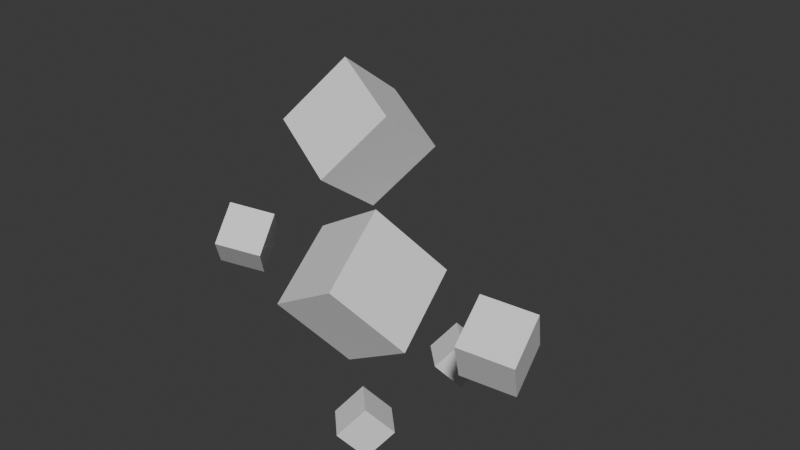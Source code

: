 # Source: cubes.blend  (saved by Blender 5.0.119; exported with 4.5.12 LTS)
import bpy
from mathutils import Matrix  # noqa: F401  (used for matrix-valued properties, if any)

bpy.ops.wm.read_factory_settings(use_empty=True)
scene = bpy.context.scene
scene.name = 'Scene'

# ---- collections
col_blocks_in_air = bpy.data.collections.new('Blocks in air'); scene.collection.children.link(col_blocks_in_air)

# ---- world
world_world = bpy.data.worlds.new('World'); scene.world = world_world
world_world.use_nodes = True; world_world.node_tree.nodes.clear()
_N = world_world.node_tree.nodes; _L = world_world.node_tree.links
n0 = _N.new('ShaderNodeOutputWorld'); n0.name = 'World Output'; n0.location = (200, 100)
n1 = _N.new('ShaderNodeBackground'); n1.name = 'Background'; n1.location = (-200, 100)
n1.inputs[0].default_value = (0.05088, 0.05088, 0.05088, 1.0)
_L.new(n1.outputs[0], n0.inputs[0])
n0.is_active_output = True
world_world.color = (0.05088, 0.05088, 0.05088)
world_world.sun_shadow_jitter_overblur = 0.0

# ---- meshes
me_cube_001 = bpy.data.meshes.new('Cube.001')
me_cube_001.from_pydata([(-1.0, -1.0, -1.0), (-1.0, -1.0, 1.0), (-1.0, 1.0, -1.0), (-1.0, 1.0, 1.0), (1.0, -1.0, -1.0), (1.0, -1.0, 1.0), (1.0, 1.0, -1.0), (1.0, 1.0, 1.0)], [], [(0, 1, 3, 2), (2, 3, 7, 6), (6, 7, 5, 4), (4, 5, 1, 0), (2, 6, 4, 0), (7, 3, 1, 5)])
_uv = me_cube_001.uv_layers.new(name='UVMap')
_uv.uv.foreach_set('vector', [0.375, 0.0, 0.625, 0.0, 0.625, 0.25, 0.375, 0.25, 0.375, 0.25, 0.625, 0.25, 0.625, 0.5, 0.375, 0.5, 0.375, 0.5, 0.625, 0.5, 0.625, 0.75, 0.375, 0.75, 0.375, 0.75, 0.625, 0.75, 0.625, 1.0, 0.375, 1.0, 0.125, 0.5, 0.375, 0.5, 0.375, 0.75, 0.125, 0.75, 0.625, 0.5, 0.875, 0.5, 0.875, 0.75, 0.625, 0.75])
me_cube_001.update()
me_cube_002 = bpy.data.meshes.new('Cube.002')
me_cube_002.from_pydata([(-1.0, -1.0, -1.0), (-1.0, -1.0, 1.0), (-1.0, 1.0, -1.0), (-1.0, 1.0, 1.0), (1.0, -1.0, -1.0), (1.0, -1.0, 1.0), (1.0, 1.0, -1.0), (1.0, 1.0, 1.0)], [], [(0, 1, 3, 2), (2, 3, 7, 6), (6, 7, 5, 4), (4, 5, 1, 0), (2, 6, 4, 0), (7, 3, 1, 5)])
_uv = me_cube_002.uv_layers.new(name='UVMap')
_uv.uv.foreach_set('vector', [0.375, 0.0, 0.625, 0.0, 0.625, 0.25, 0.375, 0.25, 0.375, 0.25, 0.625, 0.25, 0.625, 0.5, 0.375, 0.5, 0.375, 0.5, 0.625, 0.5, 0.625, 0.75, 0.375, 0.75, 0.375, 0.75, 0.625, 0.75, 0.625, 1.0, 0.375, 1.0, 0.125, 0.5, 0.375, 0.5, 0.375, 0.75, 0.125, 0.75, 0.625, 0.5, 0.875, 0.5, 0.875, 0.75, 0.625, 0.75])
me_cube_002.update()
me_cube_003 = bpy.data.meshes.new('Cube.003')
me_cube_003.from_pydata([(-1.0, -1.0, -1.0), (-1.0, -1.0, 1.0), (-1.0, 1.0, -1.0), (-1.0, 1.0, 1.0), (1.0, -1.0, -1.0), (1.0, -1.0, 1.0), (1.0, 1.0, -1.0), (1.0, 1.0, 1.0)], [], [(0, 1, 3, 2), (2, 3, 7, 6), (6, 7, 5, 4), (4, 5, 1, 0), (2, 6, 4, 0), (7, 3, 1, 5)])
_uv = me_cube_003.uv_layers.new(name='UVMap')
_uv.uv.foreach_set('vector', [0.375, 0.0, 0.625, 0.0, 0.625, 0.25, 0.375, 0.25, 0.375, 0.25, 0.625, 0.25, 0.625, 0.5, 0.375, 0.5, 0.375, 0.5, 0.625, 0.5, 0.625, 0.75, 0.375, 0.75, 0.375, 0.75, 0.625, 0.75, 0.625, 1.0, 0.375, 1.0, 0.125, 0.5, 0.375, 0.5, 0.375, 0.75, 0.125, 0.75, 0.625, 0.5, 0.875, 0.5, 0.875, 0.75, 0.625, 0.75])
me_cube_003.update()
me_cube_004 = bpy.data.meshes.new('Cube.004')
me_cube_004.from_pydata([(-1.0, -1.0, -1.0), (-1.0, -1.0, 1.0), (-1.0, 1.0, -1.0), (-1.0, 1.0, 1.0), (1.0, -1.0, -1.0), (1.0, -1.0, 1.0), (1.0, 1.0, -1.0), (1.0, 1.0, 1.0)], [], [(0, 1, 3, 2), (2, 3, 7, 6), (6, 7, 5, 4), (4, 5, 1, 0), (2, 6, 4, 0), (7, 3, 1, 5)])
_uv = me_cube_004.uv_layers.new(name='UVMap')
_uv.uv.foreach_set('vector', [0.375, 0.0, 0.625, 0.0, 0.625, 0.25, 0.375, 0.25, 0.375, 0.25, 0.625, 0.25, 0.625, 0.5, 0.375, 0.5, 0.375, 0.5, 0.625, 0.5, 0.625, 0.75, 0.375, 0.75, 0.375, 0.75, 0.625, 0.75, 0.625, 1.0, 0.375, 1.0, 0.125, 0.5, 0.375, 0.5, 0.375, 0.75, 0.125, 0.75, 0.625, 0.5, 0.875, 0.5, 0.875, 0.75, 0.625, 0.75])
me_cube_004.update()
me_cube_005 = bpy.data.meshes.new('Cube.005')
me_cube_005.from_pydata([(-1.0, -1.0, -1.0), (-1.0, -1.0, 1.0), (-1.0, 1.0, -1.0), (-1.0, 1.0, 1.0), (1.0, -1.0, -1.0), (1.0, -1.0, 1.0), (1.0, 1.0, -1.0), (1.0, 1.0, 1.0)], [], [(0, 1, 3, 2), (2, 3, 7, 6), (6, 7, 5, 4), (4, 5, 1, 0), (2, 6, 4, 0), (7, 3, 1, 5)])
_uv = me_cube_005.uv_layers.new(name='UVMap')
_uv.uv.foreach_set('vector', [0.375, 0.0, 0.625, 0.0, 0.625, 0.25, 0.375, 0.25, 0.375, 0.25, 0.625, 0.25, 0.625, 0.5, 0.375, 0.5, 0.375, 0.5, 0.625, 0.5, 0.625, 0.75, 0.375, 0.75, 0.375, 0.75, 0.625, 0.75, 0.625, 1.0, 0.375, 1.0, 0.125, 0.5, 0.375, 0.5, 0.375, 0.75, 0.125, 0.75, 0.625, 0.5, 0.875, 0.5, 0.875, 0.75, 0.625, 0.75])
me_cube_005.update()
me_cube_006 = bpy.data.meshes.new('Cube.006')
me_cube_006.from_pydata([(-1.0, -1.0, -1.0), (-1.0, -1.0, 1.0), (-1.0, 1.0, -1.0), (-1.0, 1.0, 1.0), (1.0, -1.0, -1.0), (1.0, -1.0, 1.0), (1.0, 1.0, -1.0), (1.0, 1.0, 1.0)], [], [(0, 1, 3, 2), (2, 3, 7, 6), (6, 7, 5, 4), (4, 5, 1, 0), (2, 6, 4, 0), (7, 3, 1, 5)])
_uv = me_cube_006.uv_layers.new(name='UVMap')
_uv.uv.foreach_set('vector', [0.375, 0.0, 0.625, 0.0, 0.625, 0.25, 0.375, 0.25, 0.375, 0.25, 0.625, 0.25, 0.625, 0.5, 0.375, 0.5, 0.375, 0.5, 0.625, 0.5, 0.625, 0.75, 0.375, 0.75, 0.375, 0.75, 0.625, 0.75, 0.625, 1.0, 0.375, 1.0, 0.125, 0.5, 0.375, 0.5, 0.375, 0.75, 0.125, 0.75, 0.625, 0.5, 0.875, 0.5, 0.875, 0.75, 0.625, 0.75])
me_cube_006.update()
me_cube_007 = bpy.data.meshes.new('Cube.007')
me_cube_007.from_pydata([(-1.0, -1.0, -1.0), (-1.0, -1.0, 1.0), (-1.0, 1.0, -1.0), (-1.0, 1.0, 1.0), (1.0, -1.0, -1.0), (1.0, -1.0, 1.0), (1.0, 1.0, -1.0), (1.0, 1.0, 1.0)], [], [(0, 1, 3, 2), (2, 3, 7, 6), (6, 7, 5, 4), (4, 5, 1, 0), (2, 6, 4, 0), (7, 3, 1, 5)])
_uv = me_cube_007.uv_layers.new(name='UVMap')
_uv.uv.foreach_set('vector', [0.375, 0.0, 0.625, 0.0, 0.625, 0.25, 0.375, 0.25, 0.375, 0.25, 0.625, 0.25, 0.625, 0.5, 0.375, 0.5, 0.375, 0.5, 0.625, 0.5, 0.625, 0.75, 0.375, 0.75, 0.375, 0.75, 0.625, 0.75, 0.625, 1.0, 0.375, 1.0, 0.125, 0.5, 0.375, 0.5, 0.375, 0.75, 0.125, 0.75, 0.625, 0.5, 0.875, 0.5, 0.875, 0.75, 0.625, 0.75])
me_cube_007.update()

# ---- objects
ob_cube = bpy.data.objects.new('Cube', me_cube_001)
ob_cube_001 = bpy.data.objects.new('Cube.001', me_cube_002)
ob_cube_002 = bpy.data.objects.new('Cube.002', me_cube_003)
ob_cube_003 = bpy.data.objects.new('Cube.003', me_cube_004)
ob_cube_004 = bpy.data.objects.new('Cube.004', me_cube_005)
ob_cube_005 = bpy.data.objects.new('Cube.005', me_cube_006)
ob_cube_006 = bpy.data.objects.new('Cube.006', me_cube_007)

# ---- transforms, parenting, visibility, modifiers, constraints
ob_cube.location = (0.0, 0.0, 0.0)
ob_cube.rotation_euler = (0.0, 0.7854, 0.7854)
ob_cube.scale = (1.3, 1.3, 1.3)
ob_cube_001.location = (0.0, 0.0, 10.0)
ob_cube_001.rotation_euler = (0.7679, 0.7854, 0.7854)
ob_cube_001.scale = (3.0, 3.0, 3.0)
ob_cube_002.location = (0.0, 0.0, 20.0)
ob_cube_002.rotation_euler = (0.4987, 0.6348, 1.528)
ob_cube_002.scale = (2.5, 2.5, 2.5)
ob_cube_003.location = (10.0, 0.0, 10.0)
ob_cube_003.rotation_euler = (1.821, 1.039, 2.045)
ob_cube_003.scale = (1.75, 1.75, 1.75)
ob_cube_004.location = (-10.0, 0.0, 10.0)
ob_cube_004.rotation_euler = (1.867, 0.8554, 2.297)
ob_cube_004.scale = (1.5, 1.5, 1.5)
ob_cube_005.location = (-14.14, 14.14, 0.0)
ob_cube_005.rotation_euler = (0.0, 0.7854, 0.7854)
ob_cube_005.scale = (1.3, 1.3, 1.3)
ob_cube_006.location = (0.0, 10.0, 0.0)
ob_cube_006.rotation_euler = (0.0, 0.7854, 0.7854)
ob_cube_006.scale = (1.3, 1.3, 1.3)

# ---- collection membership
col_blocks_in_air.objects.link(ob_cube)
col_blocks_in_air.objects.link(ob_cube_001)
col_blocks_in_air.objects.link(ob_cube_002)
col_blocks_in_air.objects.link(ob_cube_003)
col_blocks_in_air.objects.link(ob_cube_004)
col_blocks_in_air.objects.link(ob_cube_005)
col_blocks_in_air.objects.link(ob_cube_006)

# ---- scene / render settings (as saved in the file)
scene.frame_start = 1; scene.frame_end = 250; scene.frame_set(0)
scene.render.engine = 'BLENDER_EEVEE_NEXT'
scene.render.bake_bias = 0.0
scene.render.bake_samples = 0
scene.cycles.sampling_pattern = 'TABULATED_SOBOL'
scene.eevee.use_volume_custom_range = False
bpy.context.view_layer.update()

# ---- added for rendering (the .blend has no active camera and no usable light): camera, sun
cam_auto = bpy.data.cameras.new('AutoCamera')
cam_auto.lens = 50.0
cam_auto.sensor_width = 36.0
cam_auto.clip_end = 1000.0
ob_auto_camera = bpy.data.objects.new('AutoCamera', cam_auto)
scene.collection.objects.link(ob_auto_camera)
ob_auto_camera.location = (38.729, -42.9225, 43.7686)
ob_auto_camera.rotation_euler = (1.09748, -7.21219e-08, 0.694738)
scene.camera = ob_auto_camera
light_auto_sun = bpy.data.lights.new('AutoSun', 'SUN')
light_auto_sun.energy = 3.0
light_auto_sun.angle = 0.0523599
ob_auto_sun = bpy.data.objects.new('AutoSun', light_auto_sun)
scene.collection.objects.link(ob_auto_sun)
ob_auto_sun.rotation_euler = (0.872665, 0.174533, 0.523599)
bpy.context.view_layer.update()
